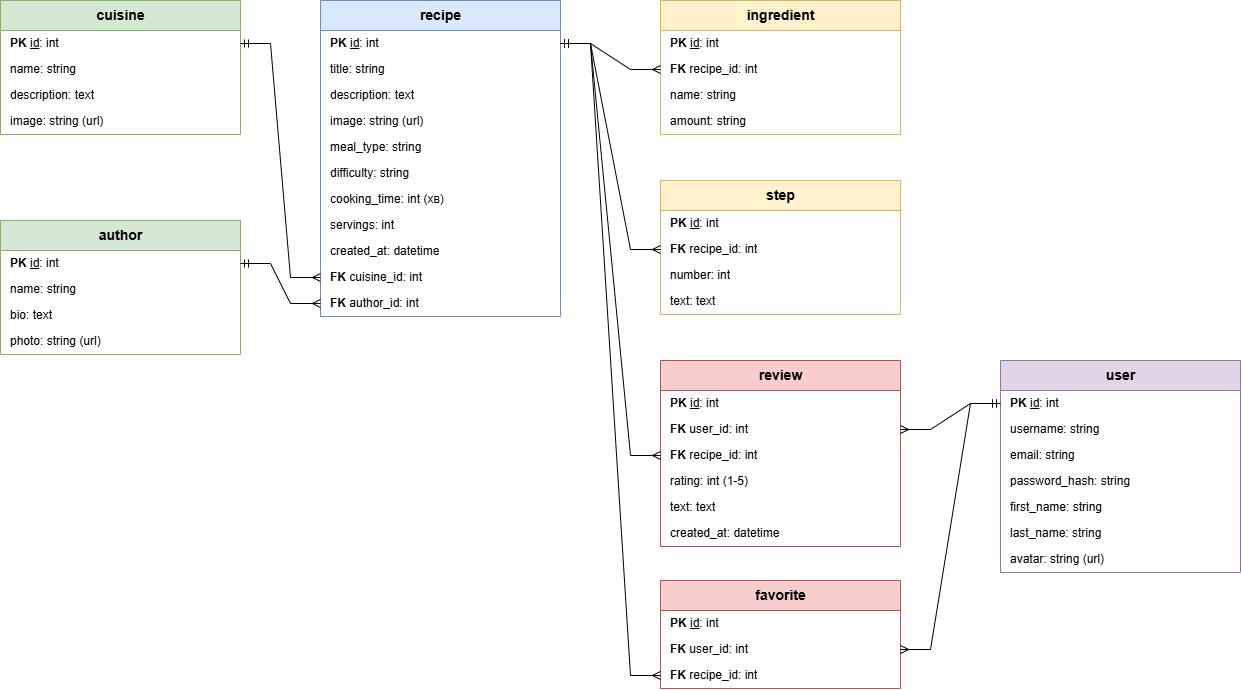

The diagram above was exported from draw.io. Its source (the exported page's mxGraphModel, read from the mxfile embedded in the PNG):
<mxGraphModel dx="1661" dy="850" grid="1" gridSize="10" guides="1" tooltips="1" connect="1" arrows="1" fold="1" page="1" pageScale="1" pageWidth="1400" pageHeight="900" math="0" shadow="0">
  <root>
    <mxCell id="0" />
    <mxCell id="1" parent="0" />
    <mxCell id="cuisine" parent="1" style="swimlane;fontStyle=1;childLayout=stackLayout;horizontal=1;startSize=30;horizontalStack=0;resizeParent=1;resizeParentMax=0;resizeLast=0;collapsible=0;marginBottom=0;html=1;fillColor=#d5e8d4;strokeColor=#82b366;fontSize=14;" value="cuisine" vertex="1">
      <mxGeometry height="134" width="240" x="75" y="115" as="geometry" />
    </mxCell>
    <mxCell id="cuisine.id" parent="cuisine" style="text;strokeColor=none;fillColor=none;align=left;verticalAlign=middle;spacingLeft=8;overflow=hidden;rotatable=0;points=[[0,0.5],[1,0.5]];portConstraint=eastwest;html=1;" value="&lt;b&gt;PK&lt;/b&gt;  &lt;u&gt;id&lt;/u&gt;: int" vertex="1">
      <mxGeometry height="26" width="240" y="30" as="geometry" />
    </mxCell>
    <mxCell id="cuisine.name" parent="cuisine" style="text;strokeColor=none;fillColor=none;align=left;verticalAlign=middle;spacingLeft=8;overflow=hidden;rotatable=0;points=[[0,0.5],[1,0.5]];portConstraint=eastwest;html=1;" value="name: string" vertex="1">
      <mxGeometry height="26" width="240" y="56" as="geometry" />
    </mxCell>
    <mxCell id="cuisine.description" parent="cuisine" style="text;strokeColor=none;fillColor=none;align=left;verticalAlign=middle;spacingLeft=8;overflow=hidden;rotatable=0;points=[[0,0.5],[1,0.5]];portConstraint=eastwest;html=1;" value="description: text" vertex="1">
      <mxGeometry height="26" width="240" y="82" as="geometry" />
    </mxCell>
    <mxCell id="cuisine.image" parent="cuisine" style="text;strokeColor=none;fillColor=none;align=left;verticalAlign=middle;spacingLeft=8;overflow=hidden;rotatable=0;points=[[0,0.5],[1,0.5]];portConstraint=eastwest;html=1;" value="image: string (url)" vertex="1">
      <mxGeometry height="26" width="240" y="108" as="geometry" />
    </mxCell>
    <mxCell id="author" parent="1" style="swimlane;fontStyle=1;childLayout=stackLayout;horizontal=1;startSize=30;horizontalStack=0;resizeParent=1;resizeParentMax=0;resizeLast=0;collapsible=0;marginBottom=0;html=1;fillColor=#d5e8d4;strokeColor=#82b366;fontSize=14;" value="author" vertex="1">
      <mxGeometry height="134" width="240" x="75" y="335" as="geometry" />
    </mxCell>
    <mxCell id="author.id" parent="author" style="text;strokeColor=none;fillColor=none;align=left;verticalAlign=middle;spacingLeft=8;overflow=hidden;rotatable=0;points=[[0,0.5],[1,0.5]];portConstraint=eastwest;html=1;" value="&lt;b&gt;PK&lt;/b&gt;  &lt;u&gt;id&lt;/u&gt;: int" vertex="1">
      <mxGeometry height="26" width="240" y="30" as="geometry" />
    </mxCell>
    <mxCell id="author.name" parent="author" style="text;strokeColor=none;fillColor=none;align=left;verticalAlign=middle;spacingLeft=8;overflow=hidden;rotatable=0;points=[[0,0.5],[1,0.5]];portConstraint=eastwest;html=1;" value="name: string" vertex="1">
      <mxGeometry height="26" width="240" y="56" as="geometry" />
    </mxCell>
    <mxCell id="author.bio" parent="author" style="text;strokeColor=none;fillColor=none;align=left;verticalAlign=middle;spacingLeft=8;overflow=hidden;rotatable=0;points=[[0,0.5],[1,0.5]];portConstraint=eastwest;html=1;" value="bio: text" vertex="1">
      <mxGeometry height="26" width="240" y="82" as="geometry" />
    </mxCell>
    <mxCell id="author.photo" parent="author" style="text;strokeColor=none;fillColor=none;align=left;verticalAlign=middle;spacingLeft=8;overflow=hidden;rotatable=0;points=[[0,0.5],[1,0.5]];portConstraint=eastwest;html=1;" value="photo: string (url)" vertex="1">
      <mxGeometry height="26" width="240" y="108" as="geometry" />
    </mxCell>
    <mxCell id="recipe" parent="1" style="swimlane;fontStyle=1;childLayout=stackLayout;horizontal=1;startSize=30;horizontalStack=0;resizeParent=1;resizeParentMax=0;resizeLast=0;collapsible=0;marginBottom=0;html=1;fillColor=#dae8fc;strokeColor=#6c8ebf;fontSize=14;" value="recipe" vertex="1">
      <mxGeometry height="316" width="240" x="395" y="115" as="geometry" />
    </mxCell>
    <mxCell id="recipe.id" parent="recipe" style="text;strokeColor=none;fillColor=none;align=left;verticalAlign=middle;spacingLeft=8;overflow=hidden;rotatable=0;points=[[0,0.5],[1,0.5]];portConstraint=eastwest;html=1;" value="&lt;b&gt;PK&lt;/b&gt;  &lt;u&gt;id&lt;/u&gt;: int" vertex="1">
      <mxGeometry height="26" width="240" y="30" as="geometry" />
    </mxCell>
    <mxCell id="recipe.title" parent="recipe" style="text;strokeColor=none;fillColor=none;align=left;verticalAlign=middle;spacingLeft=8;overflow=hidden;rotatable=0;points=[[0,0.5],[1,0.5]];portConstraint=eastwest;html=1;" value="title: string" vertex="1">
      <mxGeometry height="26" width="240" y="56" as="geometry" />
    </mxCell>
    <mxCell id="recipe.description" parent="recipe" style="text;strokeColor=none;fillColor=none;align=left;verticalAlign=middle;spacingLeft=8;overflow=hidden;rotatable=0;points=[[0,0.5],[1,0.5]];portConstraint=eastwest;html=1;" value="description: text" vertex="1">
      <mxGeometry height="26" width="240" y="82" as="geometry" />
    </mxCell>
    <mxCell id="recipe.image" parent="recipe" style="text;strokeColor=none;fillColor=none;align=left;verticalAlign=middle;spacingLeft=8;overflow=hidden;rotatable=0;points=[[0,0.5],[1,0.5]];portConstraint=eastwest;html=1;" value="image: string (url)" vertex="1">
      <mxGeometry height="26" width="240" y="108" as="geometry" />
    </mxCell>
    <mxCell id="recipe.meal_type" parent="recipe" style="text;strokeColor=none;fillColor=none;align=left;verticalAlign=middle;spacingLeft=8;overflow=hidden;rotatable=0;points=[[0,0.5],[1,0.5]];portConstraint=eastwest;html=1;" value="meal_type: string" vertex="1">
      <mxGeometry height="26" width="240" y="134" as="geometry" />
    </mxCell>
    <mxCell id="recipe.difficulty" parent="recipe" style="text;strokeColor=none;fillColor=none;align=left;verticalAlign=middle;spacingLeft=8;overflow=hidden;rotatable=0;points=[[0,0.5],[1,0.5]];portConstraint=eastwest;html=1;" value="difficulty: string" vertex="1">
      <mxGeometry height="26" width="240" y="160" as="geometry" />
    </mxCell>
    <mxCell id="recipe.cooking_time" parent="recipe" style="text;strokeColor=none;fillColor=none;align=left;verticalAlign=middle;spacingLeft=8;overflow=hidden;rotatable=0;points=[[0,0.5],[1,0.5]];portConstraint=eastwest;html=1;" value="cooking_time: int (хв)" vertex="1">
      <mxGeometry height="26" width="240" y="186" as="geometry" />
    </mxCell>
    <mxCell id="recipe.servings" parent="recipe" style="text;strokeColor=none;fillColor=none;align=left;verticalAlign=middle;spacingLeft=8;overflow=hidden;rotatable=0;points=[[0,0.5],[1,0.5]];portConstraint=eastwest;html=1;" value="servings: int" vertex="1">
      <mxGeometry height="26" width="240" y="212" as="geometry" />
    </mxCell>
    <mxCell id="recipe.created_at" parent="recipe" style="text;strokeColor=none;fillColor=none;align=left;verticalAlign=middle;spacingLeft=8;overflow=hidden;rotatable=0;points=[[0,0.5],[1,0.5]];portConstraint=eastwest;html=1;" value="created_at: datetime" vertex="1">
      <mxGeometry height="26" width="240" y="238" as="geometry" />
    </mxCell>
    <mxCell id="recipe.cuisine_id" parent="recipe" style="text;strokeColor=none;fillColor=none;align=left;verticalAlign=middle;spacingLeft=8;overflow=hidden;rotatable=0;points=[[0,0.5],[1,0.5]];portConstraint=eastwest;html=1;" value="&lt;b&gt;FK&lt;/b&gt;  cuisine_id: int" vertex="1">
      <mxGeometry height="26" width="240" y="264" as="geometry" />
    </mxCell>
    <mxCell id="recipe.author_id" parent="recipe" style="text;strokeColor=none;fillColor=none;align=left;verticalAlign=middle;spacingLeft=8;overflow=hidden;rotatable=0;points=[[0,0.5],[1,0.5]];portConstraint=eastwest;html=1;" value="&lt;b&gt;FK&lt;/b&gt;  author_id: int" vertex="1">
      <mxGeometry height="26" width="240" y="290" as="geometry" />
    </mxCell>
    <mxCell id="ingredient" parent="1" style="swimlane;fontStyle=1;childLayout=stackLayout;horizontal=1;startSize=30;horizontalStack=0;resizeParent=1;resizeParentMax=0;resizeLast=0;collapsible=0;marginBottom=0;html=1;fillColor=#fff2cc;strokeColor=#d6b656;fontSize=14;" value="ingredient" vertex="1">
      <mxGeometry height="134" width="240" x="735" y="115" as="geometry" />
    </mxCell>
    <mxCell id="ingredient.id" parent="ingredient" style="text;strokeColor=none;fillColor=none;align=left;verticalAlign=middle;spacingLeft=8;overflow=hidden;rotatable=0;points=[[0,0.5],[1,0.5]];portConstraint=eastwest;html=1;" value="&lt;b&gt;PK&lt;/b&gt;  &lt;u&gt;id&lt;/u&gt;: int" vertex="1">
      <mxGeometry height="26" width="240" y="30" as="geometry" />
    </mxCell>
    <mxCell id="ingredient.recipe_id" parent="ingredient" style="text;strokeColor=none;fillColor=none;align=left;verticalAlign=middle;spacingLeft=8;overflow=hidden;rotatable=0;points=[[0,0.5],[1,0.5]];portConstraint=eastwest;html=1;" value="&lt;b&gt;FK&lt;/b&gt;  recipe_id: int" vertex="1">
      <mxGeometry height="26" width="240" y="56" as="geometry" />
    </mxCell>
    <mxCell id="ingredient.name" parent="ingredient" style="text;strokeColor=none;fillColor=none;align=left;verticalAlign=middle;spacingLeft=8;overflow=hidden;rotatable=0;points=[[0,0.5],[1,0.5]];portConstraint=eastwest;html=1;" value="name: string" vertex="1">
      <mxGeometry height="26" width="240" y="82" as="geometry" />
    </mxCell>
    <mxCell id="ingredient.amount" parent="ingredient" style="text;strokeColor=none;fillColor=none;align=left;verticalAlign=middle;spacingLeft=8;overflow=hidden;rotatable=0;points=[[0,0.5],[1,0.5]];portConstraint=eastwest;html=1;" value="amount: string" vertex="1">
      <mxGeometry height="26" width="240" y="108" as="geometry" />
    </mxCell>
    <mxCell id="step" parent="1" style="swimlane;fontStyle=1;childLayout=stackLayout;horizontal=1;startSize=30;horizontalStack=0;resizeParent=1;resizeParentMax=0;resizeLast=0;collapsible=0;marginBottom=0;html=1;fillColor=#fff2cc;strokeColor=#d6b656;fontSize=14;" value="step" vertex="1">
      <mxGeometry height="134" width="240" x="735" y="295" as="geometry" />
    </mxCell>
    <mxCell id="step.id" parent="step" style="text;strokeColor=none;fillColor=none;align=left;verticalAlign=middle;spacingLeft=8;overflow=hidden;rotatable=0;points=[[0,0.5],[1,0.5]];portConstraint=eastwest;html=1;" value="&lt;b&gt;PK&lt;/b&gt;  &lt;u&gt;id&lt;/u&gt;: int" vertex="1">
      <mxGeometry height="26" width="240" y="30" as="geometry" />
    </mxCell>
    <mxCell id="step.recipe_id" parent="step" style="text;strokeColor=none;fillColor=none;align=left;verticalAlign=middle;spacingLeft=8;overflow=hidden;rotatable=0;points=[[0,0.5],[1,0.5]];portConstraint=eastwest;html=1;" value="&lt;b&gt;FK&lt;/b&gt;  recipe_id: int" vertex="1">
      <mxGeometry height="26" width="240" y="56" as="geometry" />
    </mxCell>
    <mxCell id="step.number" parent="step" style="text;strokeColor=none;fillColor=none;align=left;verticalAlign=middle;spacingLeft=8;overflow=hidden;rotatable=0;points=[[0,0.5],[1,0.5]];portConstraint=eastwest;html=1;" value="number: int" vertex="1">
      <mxGeometry height="26" width="240" y="82" as="geometry" />
    </mxCell>
    <mxCell id="step.text" parent="step" style="text;strokeColor=none;fillColor=none;align=left;verticalAlign=middle;spacingLeft=8;overflow=hidden;rotatable=0;points=[[0,0.5],[1,0.5]];portConstraint=eastwest;html=1;" value="text: text" vertex="1">
      <mxGeometry height="26" width="240" y="108" as="geometry" />
    </mxCell>
    <mxCell id="review" parent="1" style="swimlane;fontStyle=1;childLayout=stackLayout;horizontal=1;startSize=30;horizontalStack=0;resizeParent=1;resizeParentMax=0;resizeLast=0;collapsible=0;marginBottom=0;html=1;fillColor=#f8cecc;strokeColor=#b85450;fontSize=14;" value="review" vertex="1">
      <mxGeometry height="186" width="240" x="735" y="475" as="geometry" />
    </mxCell>
    <mxCell id="review.id" parent="review" style="text;strokeColor=none;fillColor=none;align=left;verticalAlign=middle;spacingLeft=8;overflow=hidden;rotatable=0;points=[[0,0.5],[1,0.5]];portConstraint=eastwest;html=1;" value="&lt;b&gt;PK&lt;/b&gt;  &lt;u&gt;id&lt;/u&gt;: int" vertex="1">
      <mxGeometry height="26" width="240" y="30" as="geometry" />
    </mxCell>
    <mxCell id="review.user_id" parent="review" style="text;strokeColor=none;fillColor=none;align=left;verticalAlign=middle;spacingLeft=8;overflow=hidden;rotatable=0;points=[[0,0.5],[1,0.5]];portConstraint=eastwest;html=1;" value="&lt;b&gt;FK&lt;/b&gt;  user_id: int" vertex="1">
      <mxGeometry height="26" width="240" y="56" as="geometry" />
    </mxCell>
    <mxCell id="review.recipe_id" parent="review" style="text;strokeColor=none;fillColor=none;align=left;verticalAlign=middle;spacingLeft=8;overflow=hidden;rotatable=0;points=[[0,0.5],[1,0.5]];portConstraint=eastwest;html=1;" value="&lt;b&gt;FK&lt;/b&gt;  recipe_id: int" vertex="1">
      <mxGeometry height="26" width="240" y="82" as="geometry" />
    </mxCell>
    <mxCell id="review.rating" parent="review" style="text;strokeColor=none;fillColor=none;align=left;verticalAlign=middle;spacingLeft=8;overflow=hidden;rotatable=0;points=[[0,0.5],[1,0.5]];portConstraint=eastwest;html=1;" value="rating: int (1-5)" vertex="1">
      <mxGeometry height="26" width="240" y="108" as="geometry" />
    </mxCell>
    <mxCell id="review.text" parent="review" style="text;strokeColor=none;fillColor=none;align=left;verticalAlign=middle;spacingLeft=8;overflow=hidden;rotatable=0;points=[[0,0.5],[1,0.5]];portConstraint=eastwest;html=1;" value="text: text" vertex="1">
      <mxGeometry height="26" width="240" y="134" as="geometry" />
    </mxCell>
    <mxCell id="review.created_at" parent="review" style="text;strokeColor=none;fillColor=none;align=left;verticalAlign=middle;spacingLeft=8;overflow=hidden;rotatable=0;points=[[0,0.5],[1,0.5]];portConstraint=eastwest;html=1;" value="created_at: datetime" vertex="1">
      <mxGeometry height="26" width="240" y="160" as="geometry" />
    </mxCell>
    <mxCell id="favorite" parent="1" style="swimlane;fontStyle=1;childLayout=stackLayout;horizontal=1;startSize=30;horizontalStack=0;resizeParent=1;resizeParentMax=0;resizeLast=0;collapsible=0;marginBottom=0;html=1;fillColor=#f8cecc;strokeColor=#b85450;fontSize=14;" value="favorite" vertex="1">
      <mxGeometry height="108" width="240" x="735" y="695" as="geometry" />
    </mxCell>
    <mxCell id="favorite.id" parent="favorite" style="text;strokeColor=none;fillColor=none;align=left;verticalAlign=middle;spacingLeft=8;overflow=hidden;rotatable=0;points=[[0,0.5],[1,0.5]];portConstraint=eastwest;html=1;" value="&lt;b&gt;PK&lt;/b&gt;  &lt;u&gt;id&lt;/u&gt;: int" vertex="1">
      <mxGeometry height="26" width="240" y="30" as="geometry" />
    </mxCell>
    <mxCell id="favorite.user_id" parent="favorite" style="text;strokeColor=none;fillColor=none;align=left;verticalAlign=middle;spacingLeft=8;overflow=hidden;rotatable=0;points=[[0,0.5],[1,0.5]];portConstraint=eastwest;html=1;" value="&lt;b&gt;FK&lt;/b&gt;  user_id: int" vertex="1">
      <mxGeometry height="26" width="240" y="56" as="geometry" />
    </mxCell>
    <mxCell id="favorite.recipe_id" parent="favorite" style="text;strokeColor=none;fillColor=none;align=left;verticalAlign=middle;spacingLeft=8;overflow=hidden;rotatable=0;points=[[0,0.5],[1,0.5]];portConstraint=eastwest;html=1;" value="&lt;b&gt;FK&lt;/b&gt;  recipe_id: int" vertex="1">
      <mxGeometry height="26" width="240" y="82" as="geometry" />
    </mxCell>
    <mxCell id="user" parent="1" style="swimlane;fontStyle=1;childLayout=stackLayout;horizontal=1;startSize=30;horizontalStack=0;resizeParent=1;resizeParentMax=0;resizeLast=0;collapsible=0;marginBottom=0;html=1;fillColor=#e1d5e7;strokeColor=#9673a6;fontSize=14;" value="user" vertex="1">
      <mxGeometry height="212" width="240" x="1075" y="475" as="geometry" />
    </mxCell>
    <mxCell id="user.id" parent="user" style="text;strokeColor=none;fillColor=none;align=left;verticalAlign=middle;spacingLeft=8;overflow=hidden;rotatable=0;points=[[0,0.5],[1,0.5]];portConstraint=eastwest;html=1;" value="&lt;b&gt;PK&lt;/b&gt;  &lt;u&gt;id&lt;/u&gt;: int" vertex="1">
      <mxGeometry height="26" width="240" y="30" as="geometry" />
    </mxCell>
    <mxCell id="user.username" parent="user" style="text;strokeColor=none;fillColor=none;align=left;verticalAlign=middle;spacingLeft=8;overflow=hidden;rotatable=0;points=[[0,0.5],[1,0.5]];portConstraint=eastwest;html=1;" value="username: string" vertex="1">
      <mxGeometry height="26" width="240" y="56" as="geometry" />
    </mxCell>
    <mxCell id="user.email" parent="user" style="text;strokeColor=none;fillColor=none;align=left;verticalAlign=middle;spacingLeft=8;overflow=hidden;rotatable=0;points=[[0,0.5],[1,0.5]];portConstraint=eastwest;html=1;" value="email: string" vertex="1">
      <mxGeometry height="26" width="240" y="82" as="geometry" />
    </mxCell>
    <mxCell id="user.password" parent="user" style="text;strokeColor=none;fillColor=none;align=left;verticalAlign=middle;spacingLeft=8;overflow=hidden;rotatable=0;points=[[0,0.5],[1,0.5]];portConstraint=eastwest;html=1;" value="password_hash: string" vertex="1">
      <mxGeometry height="26" width="240" y="108" as="geometry" />
    </mxCell>
    <mxCell id="user.first_name" parent="user" style="text;strokeColor=none;fillColor=none;align=left;verticalAlign=middle;spacingLeft=8;overflow=hidden;rotatable=0;points=[[0,0.5],[1,0.5]];portConstraint=eastwest;html=1;" value="first_name: string" vertex="1">
      <mxGeometry height="26" width="240" y="134" as="geometry" />
    </mxCell>
    <mxCell id="user.last_name" parent="user" style="text;strokeColor=none;fillColor=none;align=left;verticalAlign=middle;spacingLeft=8;overflow=hidden;rotatable=0;points=[[0,0.5],[1,0.5]];portConstraint=eastwest;html=1;" value="last_name: string" vertex="1">
      <mxGeometry height="26" width="240" y="160" as="geometry" />
    </mxCell>
    <mxCell id="user.avatar" parent="user" style="text;strokeColor=none;fillColor=none;align=left;verticalAlign=middle;spacingLeft=8;overflow=hidden;rotatable=0;points=[[0,0.5],[1,0.5]];portConstraint=eastwest;html=1;" value="avatar: string (url)" vertex="1">
      <mxGeometry height="26" width="240" y="186" as="geometry" />
    </mxCell>
    <mxCell id="e0" edge="1" parent="1" source="cuisine.id" style="edgeStyle=entityRelationEdgeStyle;fontSize=12;html=1;endArrow=ERmany;startArrow=ERmandOne;endFill=0;startFill=0;rounded=0;" target="recipe.cuisine_id">
      <mxGeometry relative="1" as="geometry" />
    </mxCell>
    <mxCell id="e1" edge="1" parent="1" source="author.id" style="edgeStyle=entityRelationEdgeStyle;fontSize=12;html=1;endArrow=ERmany;startArrow=ERmandOne;endFill=0;startFill=0;rounded=0;" target="recipe.author_id">
      <mxGeometry relative="1" as="geometry" />
    </mxCell>
    <mxCell id="e2" edge="1" parent="1" source="recipe.id" style="edgeStyle=entityRelationEdgeStyle;fontSize=12;html=1;endArrow=ERmany;startArrow=ERmandOne;endFill=0;startFill=0;rounded=0;" target="ingredient.recipe_id">
      <mxGeometry relative="1" as="geometry" />
    </mxCell>
    <mxCell id="e3" edge="1" parent="1" source="recipe.id" style="edgeStyle=entityRelationEdgeStyle;fontSize=12;html=1;endArrow=ERmany;startArrow=ERmandOne;endFill=0;startFill=0;rounded=0;" target="step.recipe_id">
      <mxGeometry relative="1" as="geometry" />
    </mxCell>
    <mxCell id="e4" edge="1" parent="1" source="recipe.id" style="edgeStyle=entityRelationEdgeStyle;fontSize=12;html=1;endArrow=ERmany;startArrow=ERmandOne;endFill=0;startFill=0;rounded=0;" target="review.recipe_id">
      <mxGeometry relative="1" as="geometry" />
    </mxCell>
    <mxCell id="e5" edge="1" parent="1" source="recipe.id" style="edgeStyle=entityRelationEdgeStyle;fontSize=12;html=1;endArrow=ERmany;startArrow=ERmandOne;endFill=0;startFill=0;rounded=0;" target="favorite.recipe_id">
      <mxGeometry relative="1" as="geometry" />
    </mxCell>
    <mxCell id="e6" edge="1" parent="1" source="user.id" style="edgeStyle=entityRelationEdgeStyle;fontSize=12;html=1;endArrow=ERmany;startArrow=ERmandOne;endFill=0;startFill=0;rounded=0;" target="review.user_id">
      <mxGeometry relative="1" as="geometry" />
    </mxCell>
    <mxCell id="e7" edge="1" parent="1" source="user.id" style="edgeStyle=entityRelationEdgeStyle;fontSize=12;html=1;endArrow=ERmany;startArrow=ERmandOne;endFill=0;startFill=0;rounded=0;" target="favorite.user_id">
      <mxGeometry relative="1" as="geometry" />
    </mxCell>
  </root>
</mxGraphModel>